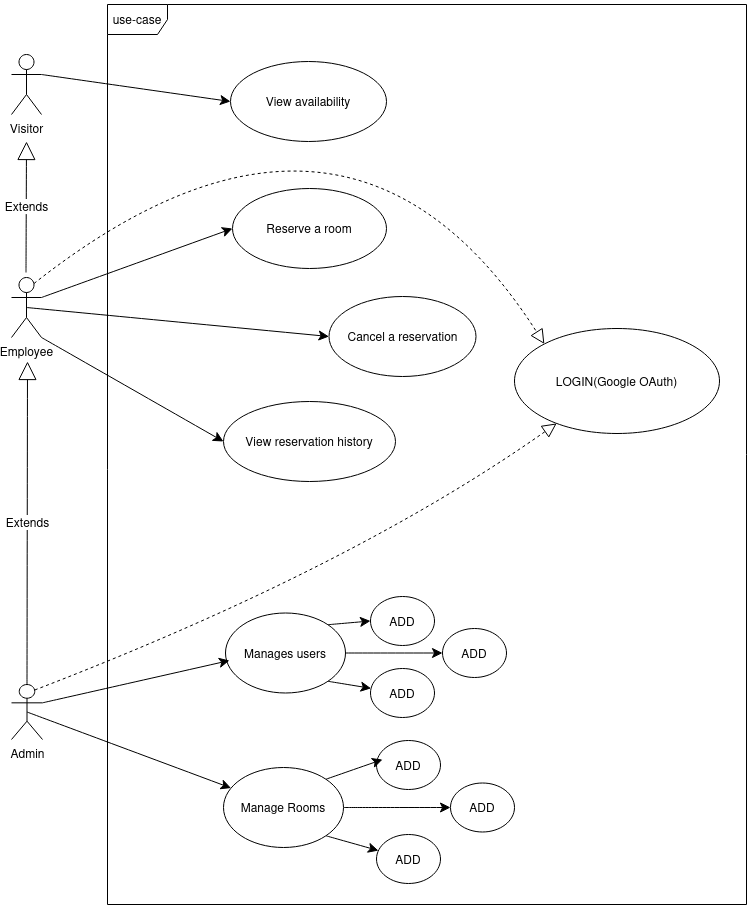

The diagram above was exported from draw.io. Its source (the exported page's mxGraphModel, read from the mxfile embedded in the PNG):
<mxGraphModel dx="1538" dy="1473" grid="0" gridSize="10" guides="1" tooltips="1" connect="1" arrows="1" fold="1" page="0" pageScale="1" pageWidth="850" pageHeight="1100" math="0" shadow="0">
  <root>
    <mxCell id="0" />
    <mxCell id="1" parent="0" />
    <mxCell id="bJ06AaSBYsYYjj3F1Wf7-2" value="&lt;p data-pm-slice=&quot;1 1 [&amp;quot;bulletList&amp;quot;,{&amp;quot;tight&amp;quot;:true,&amp;quot;dir&amp;quot;:&amp;quot;ltr&amp;quot;},&amp;quot;listItem&amp;quot;,{}]&quot; dir=&quot;ltr&quot;&gt;&lt;span class=&quot;text-sm px-1 rounded-sm !font-mono bg-sunset/10 text-rust dark:bg-dawn/10 dark:text-dawn&quot;&gt;use-case&lt;/span&gt;&lt;/p&gt;" style="shape=umlFrame;whiteSpace=wrap;html=1;pointerEvents=0;" vertex="1" parent="1">
      <mxGeometry x="-73" y="-177" width="639" height="900" as="geometry" />
    </mxCell>
    <mxCell id="bJ06AaSBYsYYjj3F1Wf7-22" style="edgeStyle=none;curved=1;rounded=0;orthogonalLoop=1;jettySize=auto;html=1;exitX=0.5;exitY=0.5;exitDx=0;exitDy=0;exitPerimeter=0;fontSize=12;startSize=8;endSize=8;" edge="1" parent="1" source="bJ06AaSBYsYYjj3F1Wf7-3" target="bJ06AaSBYsYYjj3F1Wf7-12">
      <mxGeometry relative="1" as="geometry" />
    </mxCell>
    <mxCell id="bJ06AaSBYsYYjj3F1Wf7-3" value="Admin" style="shape=umlActor;verticalLabelPosition=bottom;verticalAlign=top;html=1;" vertex="1" parent="1">
      <mxGeometry x="-169" y="503" width="31" height="55" as="geometry" />
    </mxCell>
    <mxCell id="bJ06AaSBYsYYjj3F1Wf7-34" style="edgeStyle=none;curved=1;rounded=0;orthogonalLoop=1;jettySize=auto;html=1;exitX=1;exitY=0.3333333333333333;exitDx=0;exitDy=0;exitPerimeter=0;entryX=0;entryY=0.5;entryDx=0;entryDy=0;fontSize=12;startSize=8;endSize=8;" edge="1" parent="1" source="bJ06AaSBYsYYjj3F1Wf7-4" target="bJ06AaSBYsYYjj3F1Wf7-7">
      <mxGeometry relative="1" as="geometry" />
    </mxCell>
    <mxCell id="bJ06AaSBYsYYjj3F1Wf7-35" style="edgeStyle=none;curved=1;rounded=0;orthogonalLoop=1;jettySize=auto;html=1;exitX=0.5;exitY=0.5;exitDx=0;exitDy=0;exitPerimeter=0;entryX=0;entryY=0.5;entryDx=0;entryDy=0;fontSize=12;startSize=8;endSize=8;" edge="1" parent="1" source="bJ06AaSBYsYYjj3F1Wf7-4" target="bJ06AaSBYsYYjj3F1Wf7-8">
      <mxGeometry relative="1" as="geometry" />
    </mxCell>
    <mxCell id="bJ06AaSBYsYYjj3F1Wf7-36" style="edgeStyle=none;curved=1;rounded=0;orthogonalLoop=1;jettySize=auto;html=1;exitX=1;exitY=1;exitDx=0;exitDy=0;exitPerimeter=0;entryX=0;entryY=0.5;entryDx=0;entryDy=0;fontSize=12;startSize=8;endSize=8;" edge="1" parent="1" source="bJ06AaSBYsYYjj3F1Wf7-4" target="bJ06AaSBYsYYjj3F1Wf7-10">
      <mxGeometry relative="1" as="geometry" />
    </mxCell>
    <mxCell id="bJ06AaSBYsYYjj3F1Wf7-4" value="Employee" style="shape=umlActor;verticalLabelPosition=bottom;verticalAlign=top;html=1;" vertex="1" parent="1">
      <mxGeometry x="-169" y="96" width="30" height="60" as="geometry" />
    </mxCell>
    <mxCell id="bJ06AaSBYsYYjj3F1Wf7-33" style="edgeStyle=none;curved=1;rounded=0;orthogonalLoop=1;jettySize=auto;html=1;exitX=1;exitY=0.3333333333333333;exitDx=0;exitDy=0;exitPerimeter=0;entryX=0;entryY=0.5;entryDx=0;entryDy=0;fontSize=12;startSize=8;endSize=8;" edge="1" parent="1" source="bJ06AaSBYsYYjj3F1Wf7-5" target="bJ06AaSBYsYYjj3F1Wf7-9">
      <mxGeometry relative="1" as="geometry" />
    </mxCell>
    <mxCell id="bJ06AaSBYsYYjj3F1Wf7-5" value="Visitor" style="shape=umlActor;verticalLabelPosition=bottom;verticalAlign=top;html=1;" vertex="1" parent="1">
      <mxGeometry x="-169" y="-127" width="30" height="60" as="geometry" />
    </mxCell>
    <mxCell id="bJ06AaSBYsYYjj3F1Wf7-7" value="Reserve a room" style="ellipse;whiteSpace=wrap;html=1;" vertex="1" parent="1">
      <mxGeometry x="52" y="7" width="154" height="80" as="geometry" />
    </mxCell>
    <mxCell id="bJ06AaSBYsYYjj3F1Wf7-8" value="Cancel a reservation" style="ellipse;whiteSpace=wrap;html=1;" vertex="1" parent="1">
      <mxGeometry x="148.5" y="115" width="147" height="80" as="geometry" />
    </mxCell>
    <mxCell id="bJ06AaSBYsYYjj3F1Wf7-9" value="&lt;div&gt;View availability&lt;/div&gt;" style="ellipse;whiteSpace=wrap;html=1;" vertex="1" parent="1">
      <mxGeometry x="50" y="-120" width="156" height="80" as="geometry" />
    </mxCell>
    <mxCell id="bJ06AaSBYsYYjj3F1Wf7-10" value="&lt;div&gt;View reservation history&lt;/div&gt;" style="ellipse;whiteSpace=wrap;html=1;" vertex="1" parent="1">
      <mxGeometry x="43" y="220" width="172" height="80" as="geometry" />
    </mxCell>
    <mxCell id="bJ06AaSBYsYYjj3F1Wf7-11" value="LOGIN(Google OAuth)" style="ellipse;whiteSpace=wrap;html=1;" vertex="1" parent="1">
      <mxGeometry x="334" y="147" width="205" height="105" as="geometry" />
    </mxCell>
    <mxCell id="bJ06AaSBYsYYjj3F1Wf7-26" style="edgeStyle=none;curved=1;rounded=0;orthogonalLoop=1;jettySize=auto;html=1;exitX=1;exitY=0.5;exitDx=0;exitDy=0;entryX=0;entryY=0.5;entryDx=0;entryDy=0;fontSize=12;startSize=8;endSize=8;" edge="1" parent="1" source="bJ06AaSBYsYYjj3F1Wf7-12" target="bJ06AaSBYsYYjj3F1Wf7-19">
      <mxGeometry relative="1" as="geometry" />
    </mxCell>
    <mxCell id="bJ06AaSBYsYYjj3F1Wf7-27" style="edgeStyle=none;curved=1;rounded=0;orthogonalLoop=1;jettySize=auto;html=1;exitX=1;exitY=1;exitDx=0;exitDy=0;fontSize=12;startSize=8;endSize=8;" edge="1" parent="1" source="bJ06AaSBYsYYjj3F1Wf7-12" target="bJ06AaSBYsYYjj3F1Wf7-18">
      <mxGeometry relative="1" as="geometry" />
    </mxCell>
    <mxCell id="bJ06AaSBYsYYjj3F1Wf7-12" value="Manage Rooms" style="ellipse;whiteSpace=wrap;html=1;" vertex="1" parent="1">
      <mxGeometry x="43" y="586" width="120" height="80" as="geometry" />
    </mxCell>
    <mxCell id="bJ06AaSBYsYYjj3F1Wf7-23" style="edgeStyle=none;curved=1;rounded=0;orthogonalLoop=1;jettySize=auto;html=1;exitX=1;exitY=0.5;exitDx=0;exitDy=0;fontSize=12;startSize=8;endSize=8;" edge="1" parent="1" source="bJ06AaSBYsYYjj3F1Wf7-13" target="bJ06AaSBYsYYjj3F1Wf7-17">
      <mxGeometry relative="1" as="geometry" />
    </mxCell>
    <mxCell id="bJ06AaSBYsYYjj3F1Wf7-24" style="edgeStyle=none;curved=1;rounded=0;orthogonalLoop=1;jettySize=auto;html=1;exitX=1;exitY=1;exitDx=0;exitDy=0;fontSize=12;startSize=8;endSize=8;" edge="1" parent="1" source="bJ06AaSBYsYYjj3F1Wf7-13" target="bJ06AaSBYsYYjj3F1Wf7-16">
      <mxGeometry relative="1" as="geometry" />
    </mxCell>
    <mxCell id="bJ06AaSBYsYYjj3F1Wf7-25" style="edgeStyle=none;curved=1;rounded=0;orthogonalLoop=1;jettySize=auto;html=1;exitX=1;exitY=0;exitDx=0;exitDy=0;entryX=0;entryY=0.5;entryDx=0;entryDy=0;fontSize=12;startSize=8;endSize=8;" edge="1" parent="1" source="bJ06AaSBYsYYjj3F1Wf7-13" target="bJ06AaSBYsYYjj3F1Wf7-14">
      <mxGeometry relative="1" as="geometry" />
    </mxCell>
    <mxCell id="bJ06AaSBYsYYjj3F1Wf7-13" value="Manages users" style="ellipse;whiteSpace=wrap;html=1;" vertex="1" parent="1">
      <mxGeometry x="45" y="431.5" width="120" height="80" as="geometry" />
    </mxCell>
    <mxCell id="bJ06AaSBYsYYjj3F1Wf7-14" value="ADD" style="ellipse;whiteSpace=wrap;html=1;" vertex="1" parent="1">
      <mxGeometry x="190" y="415" width="64" height="49" as="geometry" />
    </mxCell>
    <mxCell id="bJ06AaSBYsYYjj3F1Wf7-15" value="ADD" style="ellipse;whiteSpace=wrap;html=1;" vertex="1" parent="1">
      <mxGeometry x="196" y="559" width="64" height="49" as="geometry" />
    </mxCell>
    <mxCell id="bJ06AaSBYsYYjj3F1Wf7-16" value="ADD" style="ellipse;whiteSpace=wrap;html=1;" vertex="1" parent="1">
      <mxGeometry x="190" y="487" width="64" height="49" as="geometry" />
    </mxCell>
    <mxCell id="bJ06AaSBYsYYjj3F1Wf7-17" value="ADD" style="ellipse;whiteSpace=wrap;html=1;" vertex="1" parent="1">
      <mxGeometry x="262" y="447" width="64" height="49" as="geometry" />
    </mxCell>
    <mxCell id="bJ06AaSBYsYYjj3F1Wf7-18" value="ADD" style="ellipse;whiteSpace=wrap;html=1;" vertex="1" parent="1">
      <mxGeometry x="196" y="653" width="64" height="49" as="geometry" />
    </mxCell>
    <mxCell id="bJ06AaSBYsYYjj3F1Wf7-19" value="ADD" style="ellipse;whiteSpace=wrap;html=1;" vertex="1" parent="1">
      <mxGeometry x="270" y="601.5" width="64" height="49" as="geometry" />
    </mxCell>
    <mxCell id="bJ06AaSBYsYYjj3F1Wf7-21" style="edgeStyle=none;curved=1;rounded=0;orthogonalLoop=1;jettySize=auto;html=1;exitX=1;exitY=0.3333333333333333;exitDx=0;exitDy=0;exitPerimeter=0;entryX=0.033;entryY=0.594;entryDx=0;entryDy=0;entryPerimeter=0;fontSize=12;startSize=8;endSize=8;" edge="1" parent="1" source="bJ06AaSBYsYYjj3F1Wf7-3" target="bJ06AaSBYsYYjj3F1Wf7-13">
      <mxGeometry relative="1" as="geometry" />
    </mxCell>
    <mxCell id="bJ06AaSBYsYYjj3F1Wf7-28" style="edgeStyle=none;curved=1;rounded=0;orthogonalLoop=1;jettySize=auto;html=1;exitX=1;exitY=0;exitDx=0;exitDy=0;entryX=0.094;entryY=0.388;entryDx=0;entryDy=0;entryPerimeter=0;fontSize=12;startSize=8;endSize=8;" edge="1" parent="1" source="bJ06AaSBYsYYjj3F1Wf7-12" target="bJ06AaSBYsYYjj3F1Wf7-15">
      <mxGeometry relative="1" as="geometry" />
    </mxCell>
    <mxCell id="bJ06AaSBYsYYjj3F1Wf7-31" value="Extends" style="endArrow=block;endSize=16;endFill=0;html=1;rounded=0;fontSize=12;curved=1;exitX=0.5;exitY=0;exitDx=0;exitDy=0;exitPerimeter=0;" edge="1" parent="1" source="bJ06AaSBYsYYjj3F1Wf7-3">
      <mxGeometry width="160" relative="1" as="geometry">
        <mxPoint x="-37" y="447" as="sourcePoint" />
        <mxPoint x="-153" y="180" as="targetPoint" />
      </mxGeometry>
    </mxCell>
    <mxCell id="bJ06AaSBYsYYjj3F1Wf7-32" value="Extends" style="endArrow=block;endSize=16;endFill=0;html=1;rounded=0;fontSize=12;curved=1;exitX=0.5;exitY=0;exitDx=0;exitDy=0;exitPerimeter=0;" edge="1" parent="1">
      <mxGeometry width="160" relative="1" as="geometry">
        <mxPoint x="-154.5" y="91" as="sourcePoint" />
        <mxPoint x="-154" y="-40" as="targetPoint" />
      </mxGeometry>
    </mxCell>
    <mxCell id="bJ06AaSBYsYYjj3F1Wf7-40" value="" style="endArrow=block;dashed=1;endFill=0;endSize=12;html=1;rounded=0;fontSize=12;curved=1;exitX=0.75;exitY=0.1;exitDx=0;exitDy=0;exitPerimeter=0;" edge="1" parent="1" source="bJ06AaSBYsYYjj3F1Wf7-3" target="bJ06AaSBYsYYjj3F1Wf7-11">
      <mxGeometry width="160" relative="1" as="geometry">
        <mxPoint x="206" y="76" as="sourcePoint" />
        <mxPoint x="366" y="76" as="targetPoint" />
        <Array as="points">
          <mxPoint x="170" y="387" />
        </Array>
      </mxGeometry>
    </mxCell>
    <mxCell id="bJ06AaSBYsYYjj3F1Wf7-41" value="" style="endArrow=block;dashed=1;endFill=0;endSize=12;html=1;rounded=0;fontSize=12;curved=1;exitX=0.75;exitY=0.1;exitDx=0;exitDy=0;exitPerimeter=0;entryX=0;entryY=0;entryDx=0;entryDy=0;" edge="1" parent="1" source="bJ06AaSBYsYYjj3F1Wf7-4" target="bJ06AaSBYsYYjj3F1Wf7-11">
      <mxGeometry width="160" relative="1" as="geometry">
        <mxPoint x="196" y="229" as="sourcePoint" />
        <mxPoint x="356" y="229" as="targetPoint" />
        <Array as="points">
          <mxPoint x="167" y="-145" />
        </Array>
      </mxGeometry>
    </mxCell>
  </root>
</mxGraphModel>